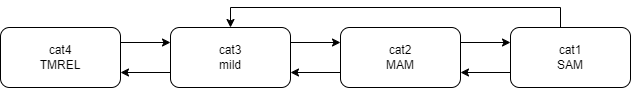

The diagram above was exported from draw.io. Its source (the exported page's mxGraphModel, read from the mxfile embedded in the PNG):
<mxGraphModel dx="918" dy="343" grid="1" gridSize="10" guides="1" tooltips="1" connect="1" arrows="1" fold="1" page="1" pageScale="1" pageWidth="850" pageHeight="1100" math="0" shadow="0">
  <root>
    <mxCell id="0" />
    <mxCell id="1" parent="0" />
    <mxCell id="1rheWL-HSneBypOUf1Ci-14" style="edgeStyle=orthogonalEdgeStyle;rounded=0;orthogonalLoop=1;jettySize=auto;html=1;exitX=1;exitY=0.25;exitDx=0;exitDy=0;entryX=0;entryY=0.25;entryDx=0;entryDy=0;" edge="1" parent="1" source="1rheWL-HSneBypOUf1Ci-1" target="1rheWL-HSneBypOUf1Ci-2">
      <mxGeometry relative="1" as="geometry" />
    </mxCell>
    <mxCell id="1rheWL-HSneBypOUf1Ci-1" value="cat4&lt;br&gt;TMREL" style="rounded=1;whiteSpace=wrap;html=1;" vertex="1" parent="1">
      <mxGeometry x="150" y="120" width="120" height="60" as="geometry" />
    </mxCell>
    <mxCell id="1rheWL-HSneBypOUf1Ci-15" style="edgeStyle=orthogonalEdgeStyle;rounded=0;orthogonalLoop=1;jettySize=auto;html=1;exitX=0;exitY=0.75;exitDx=0;exitDy=0;entryX=1;entryY=0.75;entryDx=0;entryDy=0;" edge="1" parent="1" source="1rheWL-HSneBypOUf1Ci-2" target="1rheWL-HSneBypOUf1Ci-1">
      <mxGeometry relative="1" as="geometry" />
    </mxCell>
    <mxCell id="1rheWL-HSneBypOUf1Ci-16" style="edgeStyle=orthogonalEdgeStyle;rounded=0;orthogonalLoop=1;jettySize=auto;html=1;exitX=1;exitY=0.25;exitDx=0;exitDy=0;entryX=0;entryY=0.25;entryDx=0;entryDy=0;" edge="1" parent="1" source="1rheWL-HSneBypOUf1Ci-2" target="1rheWL-HSneBypOUf1Ci-3">
      <mxGeometry relative="1" as="geometry" />
    </mxCell>
    <mxCell id="1rheWL-HSneBypOUf1Ci-2" value="cat3&lt;br&gt;mild" style="rounded=1;whiteSpace=wrap;html=1;" vertex="1" parent="1">
      <mxGeometry x="320" y="120" width="120" height="60" as="geometry" />
    </mxCell>
    <mxCell id="1rheWL-HSneBypOUf1Ci-17" style="edgeStyle=orthogonalEdgeStyle;rounded=0;orthogonalLoop=1;jettySize=auto;html=1;exitX=0;exitY=0.75;exitDx=0;exitDy=0;entryX=1;entryY=0.75;entryDx=0;entryDy=0;" edge="1" parent="1" source="1rheWL-HSneBypOUf1Ci-3" target="1rheWL-HSneBypOUf1Ci-2">
      <mxGeometry relative="1" as="geometry" />
    </mxCell>
    <mxCell id="1rheWL-HSneBypOUf1Ci-18" style="edgeStyle=orthogonalEdgeStyle;rounded=0;orthogonalLoop=1;jettySize=auto;html=1;exitX=1;exitY=0.25;exitDx=0;exitDy=0;entryX=0;entryY=0.25;entryDx=0;entryDy=0;" edge="1" parent="1" source="1rheWL-HSneBypOUf1Ci-3" target="1rheWL-HSneBypOUf1Ci-4">
      <mxGeometry relative="1" as="geometry" />
    </mxCell>
    <mxCell id="1rheWL-HSneBypOUf1Ci-3" value="cat2&lt;br&gt;MAM" style="rounded=1;whiteSpace=wrap;html=1;" vertex="1" parent="1">
      <mxGeometry x="490" y="120" width="120" height="60" as="geometry" />
    </mxCell>
    <mxCell id="1rheWL-HSneBypOUf1Ci-19" style="edgeStyle=orthogonalEdgeStyle;rounded=0;orthogonalLoop=1;jettySize=auto;html=1;exitX=0;exitY=0.75;exitDx=0;exitDy=0;entryX=1;entryY=0.75;entryDx=0;entryDy=0;" edge="1" parent="1" source="1rheWL-HSneBypOUf1Ci-4" target="1rheWL-HSneBypOUf1Ci-3">
      <mxGeometry relative="1" as="geometry" />
    </mxCell>
    <mxCell id="1rheWL-HSneBypOUf1Ci-20" style="edgeStyle=orthogonalEdgeStyle;rounded=0;orthogonalLoop=1;jettySize=auto;html=1;entryX=0.5;entryY=0;entryDx=0;entryDy=0;" edge="1" parent="1" source="1rheWL-HSneBypOUf1Ci-4" target="1rheWL-HSneBypOUf1Ci-2">
      <mxGeometry relative="1" as="geometry">
        <Array as="points">
          <mxPoint x="710" y="100" />
          <mxPoint x="380" y="100" />
        </Array>
      </mxGeometry>
    </mxCell>
    <mxCell id="1rheWL-HSneBypOUf1Ci-4" value="cat1&lt;br&gt;SAM" style="rounded=1;whiteSpace=wrap;html=1;" vertex="1" parent="1">
      <mxGeometry x="660" y="120" width="120" height="60" as="geometry" />
    </mxCell>
  </root>
</mxGraphModel>